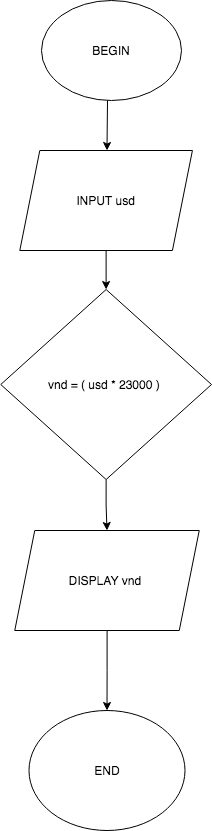

The diagram above was exported from draw.io. Its source (the exported page's mxGraphModel, read from the mxfile embedded in the PNG):
<mxGraphModel dx="786" dy="1655" grid="1" gridSize="10" guides="1" tooltips="1" connect="1" arrows="1" fold="1" page="1" pageScale="1" pageWidth="413" pageHeight="583" math="0" shadow="0">
  <root>
    <mxCell id="0" />
    <mxCell id="1" parent="0" />
    <mxCell id="0W7R4j6M-Rz1PiVHX0en-1" value="BEGIN" style="ellipse;whiteSpace=wrap;html=1;" parent="1" vertex="1">
      <mxGeometry x="130" y="-740" width="140" height="100" as="geometry" />
    </mxCell>
    <mxCell id="0W7R4j6M-Rz1PiVHX0en-10" style="edgeStyle=orthogonalEdgeStyle;rounded=0;orthogonalLoop=1;jettySize=auto;html=1;exitX=0.5;exitY=1;exitDx=0;exitDy=0;entryX=0.5;entryY=0;entryDx=0;entryDy=0;" parent="1" target="0W7R4j6M-Rz1PiVHX0en-5" edge="1" source="yVxOfn3mK8Ga5hZzEzSz-1">
      <mxGeometry relative="1" as="geometry">
        <mxPoint x="195.5" y="-490" as="sourcePoint" />
      </mxGeometry>
    </mxCell>
    <mxCell id="0W7R4j6M-Rz1PiVHX0en-11" style="edgeStyle=orthogonalEdgeStyle;rounded=0;orthogonalLoop=1;jettySize=auto;html=1;exitX=0.5;exitY=1;exitDx=0;exitDy=0;entryX=0.5;entryY=0;entryDx=0;entryDy=0;" parent="1" source="0W7R4j6M-Rz1PiVHX0en-5" target="0W7R4j6M-Rz1PiVHX0en-7" edge="1">
      <mxGeometry relative="1" as="geometry" />
    </mxCell>
    <mxCell id="0W7R4j6M-Rz1PiVHX0en-5" value="vnd = ( usd * 23000 )&amp;nbsp;" style="rhombus;whiteSpace=wrap;html=1;" parent="1" vertex="1">
      <mxGeometry x="89.25" y="-451" width="210.75" height="190" as="geometry" />
    </mxCell>
    <mxCell id="0W7R4j6M-Rz1PiVHX0en-12" style="edgeStyle=orthogonalEdgeStyle;rounded=0;orthogonalLoop=1;jettySize=auto;html=1;" parent="1" source="0W7R4j6M-Rz1PiVHX0en-7" target="0W7R4j6M-Rz1PiVHX0en-8" edge="1">
      <mxGeometry relative="1" as="geometry" />
    </mxCell>
    <mxCell id="0W7R4j6M-Rz1PiVHX0en-7" value="DISPLAY vnd&amp;nbsp;" style="shape=parallelogram;perimeter=parallelogramPerimeter;whiteSpace=wrap;html=1;fixedSize=1;" parent="1" vertex="1">
      <mxGeometry x="103.25" y="-210" width="184.5" height="100" as="geometry" />
    </mxCell>
    <mxCell id="0W7R4j6M-Rz1PiVHX0en-8" value="END" style="ellipse;whiteSpace=wrap;html=1;" parent="1" vertex="1">
      <mxGeometry x="117.5" y="-30" width="156" height="120" as="geometry" />
    </mxCell>
    <mxCell id="0W7R4j6M-Rz1PiVHX0en-9" value="" style="endArrow=classic;html=1;entryX=0.5;entryY=0;entryDx=0;entryDy=0;" parent="1" edge="1">
      <mxGeometry width="50" height="50" relative="1" as="geometry">
        <mxPoint x="196" y="-640" as="sourcePoint" />
        <mxPoint x="195.5" y="-590" as="targetPoint" />
        <Array as="points">
          <mxPoint x="196" y="-640" />
        </Array>
      </mxGeometry>
    </mxCell>
    <mxCell id="yVxOfn3mK8Ga5hZzEzSz-1" value="INPUT usd" style="shape=parallelogram;perimeter=parallelogramPerimeter;whiteSpace=wrap;html=1;fixedSize=1;" vertex="1" parent="1">
      <mxGeometry x="108.31" y="-590" width="172.62" height="100" as="geometry" />
    </mxCell>
  </root>
</mxGraphModel>